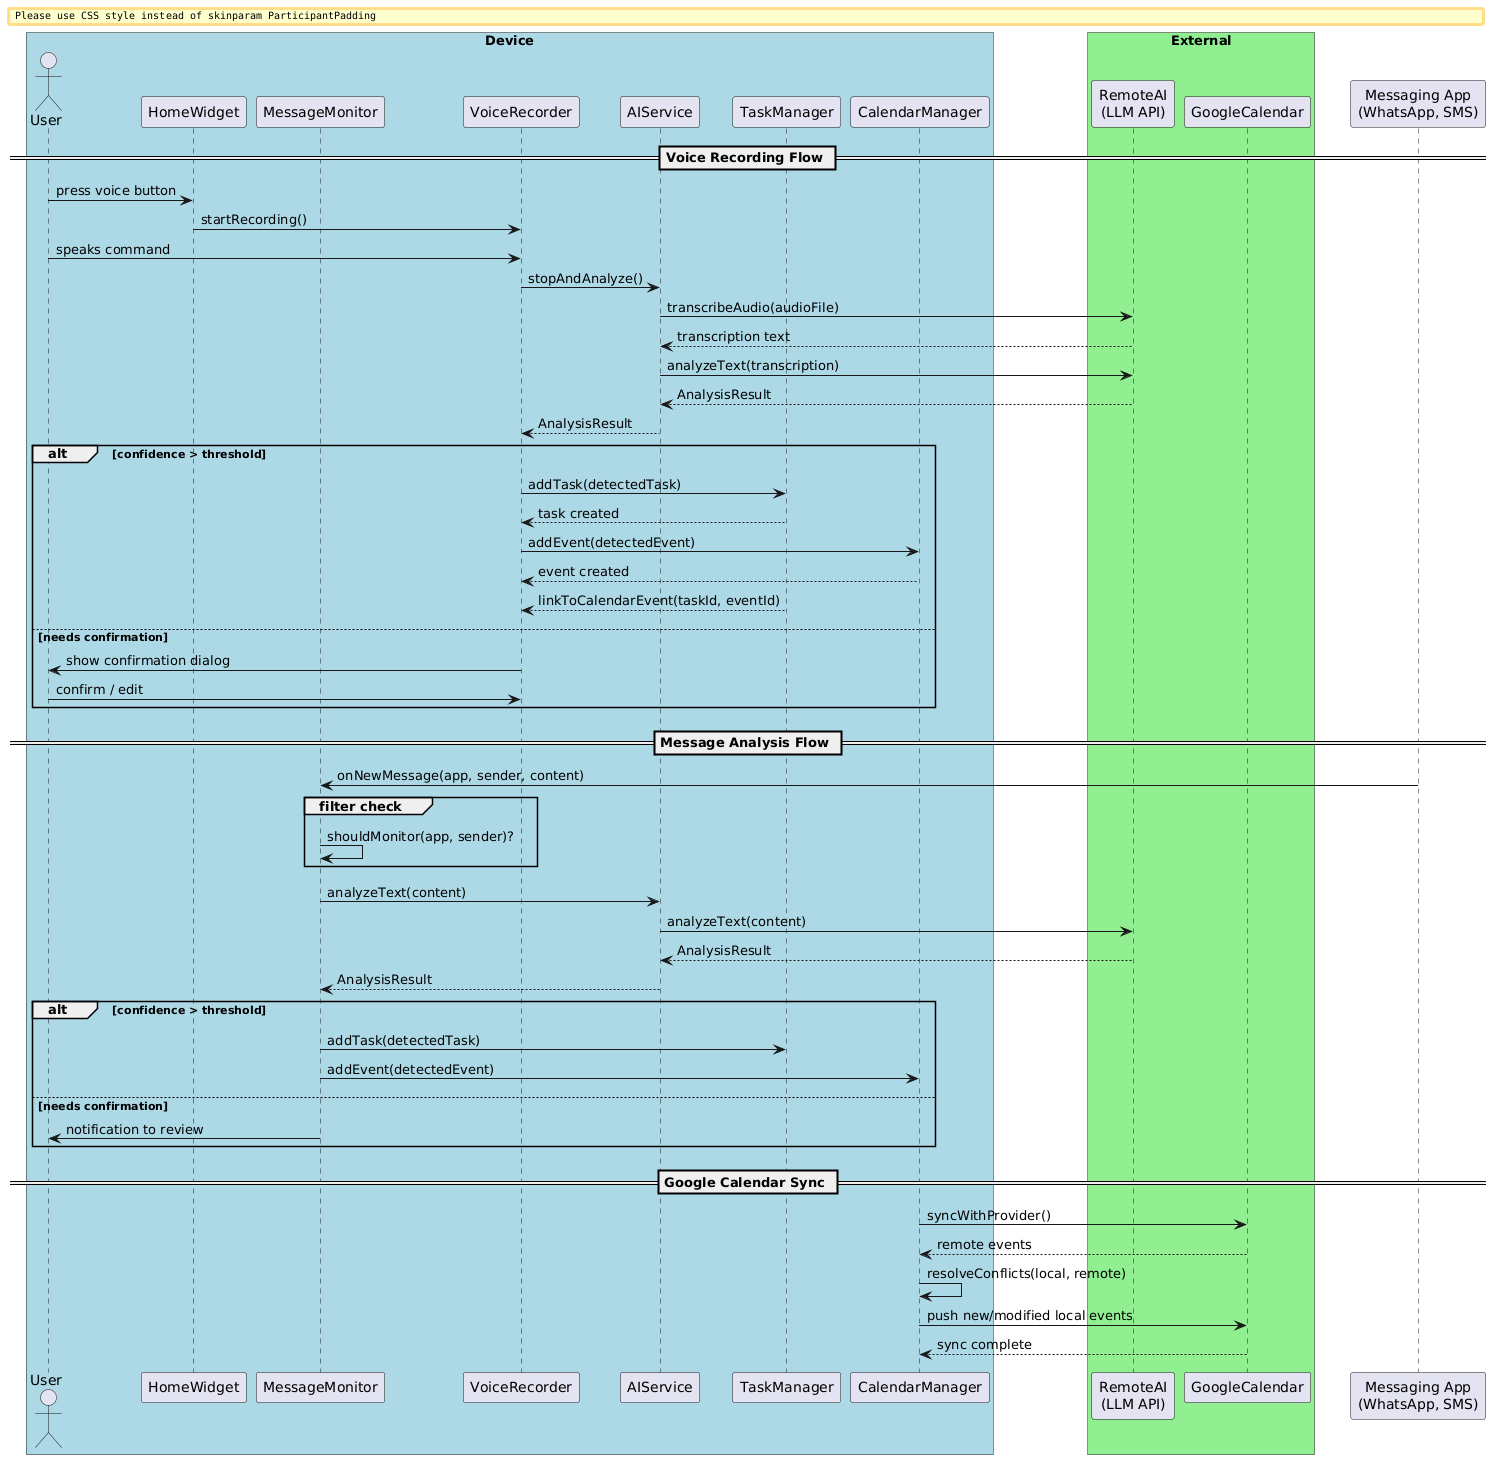

The diagram above was rendered by PlantUML. Its source (embedded in the PNG):
@startuml
skinparam backgroundColor White
skinparam ParticipantPadding 20
skinparam BoxPadding 10

' =============================================
' SEQUENCE: AI Message Analysis Workflow
' =============================================
box "Device" #LightBlue
  actor User
  participant "HomeWidget" as Widget
  participant "MessageMonitor" as Monitor
  participant "VoiceRecorder" as Recorder
  participant "AIService" as AI
  participant "TaskManager" as TaskMgr
  participant "CalendarManager" as CalMgr
end box

box "External" #LightGreen
  participant "RemoteAI\n(LLM API)" as Remote
  participant "GoogleCalendar" as GCal
end box

== Voice Recording Flow ==
User -> Widget : press voice button
Widget -> Recorder : startRecording()
User -> Recorder : speaks command
Recorder -> AI : stopAndAnalyze()
AI -> Remote : transcribeAudio(audioFile)
Remote --> AI : transcription text
AI -> Remote : analyzeText(transcription)
Remote --> AI : AnalysisResult
AI --> Recorder : AnalysisResult

alt confidence > threshold
  Recorder -> TaskMgr : addTask(detectedTask)
  TaskMgr --> Recorder : task created
  Recorder -> CalMgr : addEvent(detectedEvent)
  CalMgr --> Recorder : event created
  TaskMgr --> Recorder : linkToCalendarEvent(taskId, eventId)
else needs confirmation
  Recorder -> User : show confirmation dialog
  User -> Recorder : confirm / edit
end

== Message Analysis Flow ==
participant "Messaging App\n(WhatsApp, SMS)" as MsgApp

MsgApp -> Monitor : onNewMessage(app, sender, content)
group filter check
  Monitor -> Monitor : shouldMonitor(app, sender)?
end
Monitor -> AI : analyzeText(content)
AI -> Remote : analyzeText(content)
Remote --> AI : AnalysisResult
AI --> Monitor : AnalysisResult

alt confidence > threshold
  Monitor -> TaskMgr : addTask(detectedTask)
  Monitor -> CalMgr : addEvent(detectedEvent)
else needs confirmation
  Monitor -> User : notification to review
end

== Google Calendar Sync ==
CalMgr -> GCal : syncWithProvider()
GCal --> CalMgr : remote events
CalMgr -> CalMgr : resolveConflicts(local, remote)
CalMgr -> GCal : push new/modified local events
GCal --> CalMgr : sync complete
@enduml